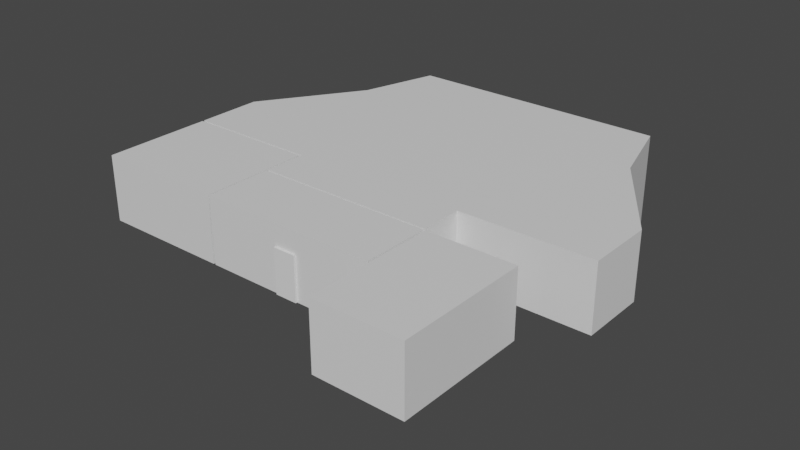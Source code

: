 # Source: presentation_room.blend  (saved by Blender 3.0.42; exported with 4.5.12 LTS)
import bpy
from mathutils import Matrix  # noqa: F401  (used for matrix-valued properties, if any)

bpy.ops.wm.read_factory_settings(use_empty=True)
scene = bpy.context.scene
scene.name = 'Scene'

# ---- collections
col_collection = bpy.data.collections.new('Collection'); scene.collection.children.link(col_collection)
col_bools = bpy.data.collections.new('Bools'); scene.collection.children.link(col_bools)

# ---- materials (node trees are filled in below, after node groups)
mat_walls = bpy.data.materials.new('walls')
mat_floor = bpy.data.materials.new('floor')
mat_ceiling = bpy.data.materials.new('ceiling')
mat_chairs = bpy.data.materials.new('chairs')
mat_projector_white = bpy.data.materials.new('projector_white')
mat_projector_black = bpy.data.materials.new('projector_black')
mat_projector_holder = bpy.data.materials.new('projector_holder')

# ---- material node trees
mat_walls.use_nodes = True; mat_walls.node_tree.nodes.clear()
_N = mat_walls.node_tree.nodes; _L = mat_walls.node_tree.links
n0 = _N.new('ShaderNodeBsdfPrincipled'); n0.name = 'Principled BSDF'; n0.location = (10, 300)
n0.distribution = 'GGX'
n0.subsurface_method = 'RANDOM_WALK_SKIN'
n0.inputs[3].default_value = 1.45
n0.inputs[27].default_value = (0.0, 0.0, 0.0, 1.0)
n0.inputs[28].default_value = 1.0
n1 = _N.new('ShaderNodeOutputMaterial'); n1.name = 'Material Output'; n1.location = (300, 300)
_L.new(n0.outputs[0], n1.inputs[0])
n1.is_active_output = True
mat_floor.use_nodes = True; mat_floor.node_tree.nodes.clear()
_N = mat_floor.node_tree.nodes; _L = mat_floor.node_tree.links
n0 = _N.new('ShaderNodeBsdfPrincipled'); n0.name = 'Principled BSDF'; n0.location = (10, 300)
n0.distribution = 'GGX'
n0.subsurface_method = 'RANDOM_WALK_SKIN'
n0.inputs[3].default_value = 1.45
n0.inputs[27].default_value = (0.0, 0.0, 0.0, 1.0)
n0.inputs[28].default_value = 1.0
n1 = _N.new('ShaderNodeOutputMaterial'); n1.name = 'Material Output'; n1.location = (300, 300)
_L.new(n0.outputs[0], n1.inputs[0])
n1.is_active_output = True
mat_ceiling.use_nodes = True; mat_ceiling.node_tree.nodes.clear()
_N = mat_ceiling.node_tree.nodes; _L = mat_ceiling.node_tree.links
n0 = _N.new('ShaderNodeBsdfPrincipled'); n0.name = 'Principled BSDF'; n0.location = (10, 300)
n0.distribution = 'GGX'
n0.subsurface_method = 'RANDOM_WALK_SKIN'
n0.inputs[3].default_value = 1.45
n0.inputs[27].default_value = (0.0, 0.0, 0.0, 1.0)
n0.inputs[28].default_value = 1.0
n1 = _N.new('ShaderNodeOutputMaterial'); n1.name = 'Material Output'; n1.location = (300, 300)
_L.new(n0.outputs[0], n1.inputs[0])
n1.is_active_output = True
mat_chairs.use_nodes = True; mat_chairs.node_tree.nodes.clear()
_N = mat_chairs.node_tree.nodes; _L = mat_chairs.node_tree.links
n0 = _N.new('ShaderNodeBsdfPrincipled'); n0.name = 'Principled BSDF'; n0.location = (10, 300)
n0.distribution = 'GGX'
n0.subsurface_method = 'RANDOM_WALK_SKIN'
n0.inputs[3].default_value = 1.45
n0.inputs[27].default_value = (0.0, 0.0, 0.0, 1.0)
n0.inputs[28].default_value = 1.0
n1 = _N.new('ShaderNodeOutputMaterial'); n1.name = 'Material Output'; n1.location = (300, 300)
_L.new(n0.outputs[0], n1.inputs[0])
n1.is_active_output = True
mat_projector_white.use_nodes = True; mat_projector_white.node_tree.nodes.clear()
_N = mat_projector_white.node_tree.nodes; _L = mat_projector_white.node_tree.links
n0 = _N.new('ShaderNodeBsdfPrincipled'); n0.name = 'Principled BSDF'; n0.location = (10, 300)
n0.distribution = 'GGX'
n0.subsurface_method = 'RANDOM_WALK_SKIN'
n0.inputs[3].default_value = 1.45
n0.inputs[27].default_value = (0.0, 0.0, 0.0, 1.0)
n0.inputs[28].default_value = 1.0
n1 = _N.new('ShaderNodeOutputMaterial'); n1.name = 'Material Output'; n1.location = (300, 300)
_L.new(n0.outputs[0], n1.inputs[0])
n1.is_active_output = True
mat_projector_black.use_nodes = True; mat_projector_black.node_tree.nodes.clear()
_N = mat_projector_black.node_tree.nodes; _L = mat_projector_black.node_tree.links
n0 = _N.new('ShaderNodeBsdfPrincipled'); n0.name = 'Principled BSDF'; n0.location = (10, 300)
n0.distribution = 'GGX'
n0.subsurface_method = 'RANDOM_WALK_SKIN'
n0.inputs[3].default_value = 1.45
n0.inputs[27].default_value = (0.0, 0.0, 0.0, 1.0)
n0.inputs[28].default_value = 1.0
n1 = _N.new('ShaderNodeOutputMaterial'); n1.name = 'Material Output'; n1.location = (300, 300)
_L.new(n0.outputs[0], n1.inputs[0])
n1.is_active_output = True
mat_projector_holder.use_nodes = True; mat_projector_holder.node_tree.nodes.clear()
_N = mat_projector_holder.node_tree.nodes; _L = mat_projector_holder.node_tree.links
n0 = _N.new('ShaderNodeBsdfPrincipled'); n0.name = 'Principled BSDF'; n0.location = (10, 300)
n0.distribution = 'GGX'
n0.subsurface_method = 'RANDOM_WALK_SKIN'
n0.inputs[3].default_value = 1.45
n0.inputs[27].default_value = (0.0, 0.0, 0.0, 1.0)
n0.inputs[28].default_value = 1.0
n1 = _N.new('ShaderNodeOutputMaterial'); n1.name = 'Material Output'; n1.location = (300, 300)
_L.new(n0.outputs[0], n1.inputs[0])
n1.is_active_output = True

# ---- world
world_world = bpy.data.worlds.new('World'); scene.world = world_world
world_world.use_nodes = True; world_world.node_tree.nodes.clear()
_N = world_world.node_tree.nodes; _L = world_world.node_tree.links
n0 = _N.new('ShaderNodeOutputWorld'); n0.name = 'World Output'; n0.location = (300, 300)
n1 = _N.new('ShaderNodeBackground'); n1.name = 'Background'; n1.location = (10, 300)
n1.inputs[0].default_value = (0.05088, 0.05088, 0.05088, 1.0)
_L.new(n1.outputs[0], n0.inputs[0])
n0.is_active_output = True
world_world.color = (0.05088, 0.05088, 0.05088)
world_world.use_sun_shadow = False
world_world.sun_shadow_jitter_overblur = 0.0

# ---- meshes
me_cube_002 = bpy.data.meshes.new('Cube.002')
me_cube_002.from_pydata([(-4.0, 0.0, 0.0), (5.5, 10.5, -1.533), (4.5, 9.05, -0.8627), (-4.0, 0.0, 3.0), (-4.0, 3.0, 0.0), (6.5, 10.5, -1.533), (-4.0, 3.0, 3.0), (3.5, 10.5, -1.533), (5.5, 9.05, -0.8627), (4.0, 0.0, 0.0), (4.0, 0.0, 3.0), (4.5, 10.5, -1.533), (4.0, 3.0, 0.0), (4.0, 3.0, 3.0), (2.5, 9.05, -0.8627), (1.5, 10.5, -1.533), (4.1, -3.0, 0.0), (4.1, -3.0, 3.0), (4.1, 3.0, 0.0), (2.5, 10.5, -1.533), (4.1, 3.0, 3.0), (-0.5, 10.5, -1.533), (3.5, 9.05, -0.8627), (8.1, -3.0, 0.0), (8.1, -3.0, 3.0), (0.5, 10.5, -1.533), (8.1, 3.0, 0.0), (8.1, 3.0, 3.0), (-4.0, 3.1, 0.0), (-2.5, 10.5, -1.533), (0.5, 9.05, -0.8627), (-4.0, 3.1, 3.0), (-2.4, 16.0, -2.0), (-1.5, 10.5, -1.533), (-2.4, 16.0, 3.0), (-4.5, 10.5, -1.533), (1.5, 9.05, -0.8627), (4.0, 3.1, 0.0), (4.0, 3.1, 3.0), (-3.5, 10.5, -1.533), (2.4, 16.0, -2.0), (2.4, 16.0, 3.0), (-4.0, 5.0, 0.0), (-6.5, 10.5, -1.533), (-1.5, 9.05, -0.8627), (-4.0, 5.0, 3.0), (-5.5, 10.5, -1.533), (4.0, 5.0, 0.0), (4.0, 5.0, 3.0), (-6.0, 16.0, -2.0), (-0.5, 9.05, -0.8627), (-6.0, 16.0, 3.0), (-10.0, 5.0, 0.0), (-10.0, 5.0, 3.0), (-3.5, 9.05, -0.8627), (6.0, 16.0, -2.0), (6.0, 16.0, 3.0), (10.0, 5.0, 0.0), (10.0, 5.0, 3.0), (-4.0, 8.0, 3.0), (-2.5, 9.05, -0.8627), (4.0, 8.0, 0.0), (-4.0, 8.0, 0.0), (4.0, 8.0, 3.0), (-10.0, 8.0, 3.0), (-5.5, 9.05, -0.8627), (-10.0, 8.0, 0.0), (10.0, 8.0, 0.0), (10.0, 8.0, 3.0), (-2.8, 12.5, 3.0), (-4.5, 9.05, -0.8627), (2.8, 12.5, -2.0), (-7.0, 12.5, 3.0), (7.0, 12.5, -2.0), (-2.8, 12.5, -2.0), (2.8, 12.5, 3.0), (-7.0, 12.5, -2.0), (7.0, 12.5, 3.0), (-1.0, 3.0, 0.02), (1.0, 3.0, 0.02), (-1.0, 3.0, 2.02), (1.0, 3.0, 2.02), (4.0, 1.0, 0.02), (4.0, 2.0, 0.02), (4.0, 1.0, 2.02), (4.0, 2.0, 2.02), (-0.5, 0.0, 0.02), (0.5, 0.0, 0.02), (-0.5, 0.0, 2.02), (0.5, 0.0, 2.02), (4.1, 1.0, 0.02), (4.1, 2.0, 0.02), (4.1, 1.0, 2.02), (4.1, 2.0, 2.02), (-1.0, 3.1, 0.02), (1.0, 3.1, 0.02), (-1.0, 3.1, 2.02), (1.0, 3.1, 2.02), (-10.0, 0.0, 0.0), (-10.0, 0.0, 3.0), (-10.0, 4.9, 0.0), (-10.0, 4.9, 3.0), (-4.1, 0.0, 0.0), (-4.1, 0.0, 3.0), (-4.1, 4.9, 0.0), (-4.1, 4.9, 3.0), (-4.0, 1.0, 0.01), (-4.0, 2.0, 0.01), (-4.0, 2.0, 2.01), (-4.0, 1.0, 2.01), (-4.1, 1.0, 0.01), (-4.1, 1.0, 2.01), (-4.1, 2.0, 0.01), (-4.1, 2.0, 2.01), (-9.0, 5.0, 0.01), (-9.0, 5.0, 2.01), (-8.0, 5.0, 0.01), (-8.0, 5.0, 2.01), (-9.0, 4.9, 0.01), (-8.0, 4.9, 0.01), (-8.0, 4.9, 2.01), (-9.0, 4.9, 2.01), (0.5, 9.05, -0.4667), (-4.5, 9.05, -0.4667), (-4.5, 9.941, -0.8627), (-3.5, 9.941, -0.8627), (-3.482, 9.941, -0.8627), (-3.5, 9.875, -0.8335), (1.5, 9.941, -0.8627), (0.5, 9.941, -0.8627), (-5.5, 9.05, -0.4667), (-5.5, 9.941, -0.8627), (-1.5, 9.05, -0.4667), (-1.5, 9.941, -0.8627), (-0.5, 9.941, -0.8627), (-0.5, 9.05, -0.4667), (2.5, 9.05, -0.4667), (2.5, 9.941, -0.8627), (3.5, 9.875, -0.8335), (3.5, 9.05, -0.4667), (3.482, 9.941, -0.8627), (-3.5, 9.05, -0.4667), (-2.5, 9.941, -0.8627), (-2.5, 9.05, -0.4667), (1.5, 9.05, -0.4667), (4.5, 9.05, -0.4667), (3.5, 9.941, -0.8627), (4.5, 9.941, -0.8627), (4.5, 9.324, -0.5885), (5.5, 9.941, -0.8627), (5.5, 9.05, -0.4667), (2.5, 10.5, -1.111), (-6.5, 10.5, -1.111), (-6.5, 11.45, -1.533), (1.5, 10.5, -1.111), (2.5, 11.45, -1.533), (-3.5, 10.5, -1.111), (1.5, 11.45, -1.533), (-0.5, 10.5, -1.111), (-5.5, 10.5, -1.111), (-0.5, 11.45, -1.533), (0.5, 11.45, -1.533), (0.5, 10.5, -1.111), (-4.5, 10.5, -1.111), (-5.5, 11.45, -1.533), (-4.5, 11.45, -1.533), (-3.5, 11.45, -1.533), (-2.5, 10.5, -1.111), (-2.5, 11.45, -1.533), (-1.5, 10.5, -1.111), (-1.5, 11.45, -1.533), (6.5, 10.5, -1.111), (6.5, 11.45, -1.533), (5.5, 10.5, -1.111), (3.5, 10.5, -1.111), (3.5, 11.45, -1.533), (4.5, 11.45, -1.533), (4.5, 10.5, -1.111), (5.5, 11.45, -1.533)], [], [(106, 0, 4, 107), (108, 107, 4, 6, 3, 0, 106, 109), (78, 4, 12, 79), (81, 79, 12, 13, 6, 4, 78, 80), (84, 82, 9, 10, 13, 12, 83, 85), (12, 9, 82, 83), (88, 86, 0, 3, 10, 9, 87, 89), (87, 9, 0, 86), (4, 0, 9, 12), (90, 16, 18, 91), (93, 91, 18, 20, 17, 16, 90, 92), (18, 26, 27, 20), (26, 23, 24, 27), (23, 16, 17, 24), (18, 16, 23, 26), (27, 24, 17, 20), (69, 72, 51, 34), (32, 40, 41, 34), (47, 37, 38, 48), (96, 94, 28, 31, 38, 37, 95, 97), (95, 37, 28, 94), (42, 28, 37, 47), (48, 38, 31, 45), (63, 48, 45, 59), (62, 42, 47, 61), (71, 73, 55, 40), (28, 42, 45, 31), (76, 49, 51, 72), (34, 51, 49, 32), (62, 66, 52, 42), (52, 53, 115, 114), (117, 115, 53, 45, 42, 52, 114, 116), (67, 57, 58, 68), (48, 58, 57, 47), (40, 55, 56, 41), (63, 68, 58, 48), (75, 77, 68, 63), (73, 67, 68, 77), (52, 66, 64, 53), (47, 57, 67, 61), (75, 63, 59, 69), (45, 53, 64, 59), (41, 75, 69, 34), (32, 74, 71, 40), (32, 49, 76, 74), (55, 73, 77, 56), (41, 56, 77, 75), (66, 76, 72, 64), (59, 64, 72, 69), (125, 124, 123, 62, 127), (164, 159, 131, 124, 125, 156, 163, 165), (125, 126, 74, 76, 66, 62, 123, 130, 131, 159, 152, 153, 164, 165, 166, 156), (158, 134, 135, 122, 129, 162), (161, 162, 129, 128, 154, 157, 155, 151, 137, 140, 71, 74, 126, 142, 167, 168, 170, 169, 133, 134, 158, 160), (154, 128, 137, 151), (167, 142, 133, 169), (62, 61, 138, 139, 136, 137, 128, 144, 122, 135, 132, 133, 142, 143, 141, 127), (178, 176, 177, 147, 149, 173), (173, 149, 150, 145, 148, 138, 61, 67, 73, 71, 140, 146, 147, 177, 174, 175, 176, 178, 172, 171), (146, 138, 148, 147), (3, 6, 13, 10), (91, 83, 82, 90), (84, 92, 90, 82), (93, 85, 83, 91), (93, 92, 84, 85), (79, 95, 94, 78), (81, 97, 95, 79), (80, 78, 94, 96), (97, 81, 80, 96), (98, 100, 101, 99), (119, 118, 100, 104, 105, 101, 121, 120), (101, 100, 118, 121), (110, 102, 103, 111), (113, 111, 103, 105, 104, 102, 110, 112), (102, 98, 99, 103), (100, 98, 102, 104), (105, 103, 99, 101), (113, 112, 107, 108), (107, 112, 110, 106), (108, 109, 111, 113), (109, 106, 110, 111), (117, 116, 119, 120), (116, 114, 118, 119), (115, 121, 118, 114), (120, 121, 115, 117), (148, 145, 2, 147), (150, 149, 8), (145, 150, 8, 2), (8, 149, 147, 2), (137, 136, 14), (139, 138, 146, 22), (136, 139, 22, 14), (146, 140, 137, 14, 22), (129, 122, 30), (144, 128, 36), (122, 144, 36, 30), (36, 128, 129, 30), (133, 132, 44), (135, 134, 50), (132, 135, 50, 44), (50, 134, 133, 44), (127, 141, 54, 125), (143, 142, 60), (141, 143, 60, 54), (142, 126, 125, 54, 60), (131, 130, 65), (123, 124, 70), (130, 123, 70, 65), (70, 124, 131, 65), (178, 173, 1), (171, 172, 5), (173, 171, 5, 1), (172, 178, 1, 5), (175, 174, 7), (177, 176, 11), (174, 177, 11, 7), (11, 176, 175, 7), (157, 154, 15), (151, 155, 19), (154, 151, 19, 15), (155, 157, 15, 19), (160, 158, 21), (162, 161, 25), (158, 162, 25, 21), (25, 161, 160, 21), (168, 167, 29), (169, 170, 33), (167, 169, 33, 29), (170, 168, 29, 33), (165, 163, 35), (156, 166, 39), (163, 156, 39, 35), (39, 166, 165, 35), (153, 152, 43), (159, 164, 46), (152, 159, 46, 43), (164, 153, 43, 46)])
me_cube_002.polygons.foreach_set('material_index', [0, 0, 0, 0, 0, 0, 0, 0, 1, 0, 0, 0, 0, 0, 1, 2, 2, 0, 0, 0, 0, 1, 2, 2, 1, 1, 0, 0, 0, 1, 0, 0, 0, 0, 0, 2, 2, 0, 0, 1, 2, 2, 2, 1, 1, 0, 2, 0, 2, 1, 1, 1, 1, 1, 1, 1, 1, 1, 1, 1, 2, 0, 0, 0, 0, 0, 0, 0, 0, 0, 0, 0, 0, 0, 0, 1, 2, 0, 0, 0, 0, 0, 0, 0, 0, 3, 3, 3, 3, 3, 3, 3, 3, 3, 3, 3, 3, 3, 3, 3, 3, 3, 3, 3, 3, 3, 3, 3, 3, 3, 3, 3, 3, 3, 3, 3, 3, 3, 3, 3, 3, 3, 3, 3, 3, 3, 3, 3, 3, 3, 3, 3, 3, 3, 3, 3, 3])
_uv = me_cube_002.uv_layers.new(name='UVMap')
_uv.uv.foreach_set('vector', [0.2504, 0.8865, 0.2226, 0.8863, 0.306, 0.8863, 0.2782, 0.8865, 0.2782, 0.9422, 0.2782, 0.8865, 0.306, 0.8863, 0.306, 0.9697, 0.2226, 0.9697, 0.2226, 0.8863, 0.2504, 0.8865, 0.2504, 0.9422, 0.8047, 0.7246, 0.8053, 0.6411, 0.8053, 0.8637, 0.8047, 0.7802, 0.7491, 0.7802, 0.8047, 0.7802, 0.8053, 0.8637, 0.7218, 0.8637, 0.7218, 0.6411, 0.8053, 0.6411, 0.8047, 0.7246, 0.7491, 0.7246, 0.9165, 0.6125, 0.9165, 0.5569, 0.9444, 0.5564, 0.9444, 0.6398, 0.8609, 0.6398, 0.8609, 0.5564, 0.8887, 0.5569, 0.8887, 0.6125, 0.8609, 0.5564, 0.9444, 0.5564, 0.9165, 0.5569, 0.8887, 0.5569, 0.6543, 0.6816, 0.7099, 0.6816, 0.7105, 0.779, 0.627, 0.779, 0.627, 0.5564, 0.7105, 0.5564, 0.7099, 0.6538, 0.6543, 0.6538, 0.7099, 0.6538, 0.7105, 0.5564, 0.7105, 0.779, 0.7099, 0.6816, 0.9438, 0.2226, 0.8609, 0.2226, 0.8609, 0.0, 0.9438, 0.0, 0.9438, 0.5007, 0.9444, 0.3895, 0.9444, 0.5564, 0.9438, 0.5285, 0.8882, 0.5285, 0.9438, 0.5285, 0.9444, 0.5564, 0.8609, 0.5564, 0.8609, 0.3895, 0.9444, 0.3895, 0.9438, 0.5007, 0.8882, 0.5007, 0.8887, 0.8637, 0.8887, 0.975, 0.8053, 0.975, 0.8053, 0.8637, 0.9444, 0.2226, 0.9444, 0.3895, 0.8609, 0.3895, 0.8609, 0.2226, 0.08346, 0.8637, 0.08346, 0.975, 0.0, 0.975, 0.0, 0.8637, 0.3338, 0.7205, 0.3338, 0.8863, 0.2226, 0.8863, 0.2226, 0.7205, 0.627, 0.5564, 0.627, 0.7233, 0.5157, 0.7233, 0.5157, 0.5564, 0.4603, 0.3561, 0.4603, 0.4729, 0.3629, 0.4451, 0.3629, 0.345, 0.8609, 0.1001, 0.8609, 0.2337, 0.7218, 0.2337, 0.7218, 0.1001, 0.3338, 0.7205, 0.3867, 0.7205, 0.3867, 0.804, 0.3338, 0.804, 0.8325, 0.7802, 0.8882, 0.7802, 0.8887, 0.8637, 0.8053, 0.8637, 0.8053, 0.6411, 0.8887, 0.6411, 0.8882, 0.7246, 0.8325, 0.7246, 0.8882, 0.7246, 0.8887, 0.6411, 0.8887, 0.8637, 0.8882, 0.7802, 0.3105, 0.1669, 0.3629, 0.1669, 0.3629, 0.3895, 0.3105, 0.3895, 0.669, 0.1669, 0.7218, 0.1669, 0.7218, 0.3895, 0.669, 0.3895, 0.5855, 0.1669, 0.669, 0.1669, 0.669, 0.3895, 0.5855, 0.3895, 0.2276, 0.1669, 0.3105, 0.1669, 0.3105, 0.3895, 0.2276, 0.3895, 0.09667, 0.3561, 0.09667, 0.4729, 0.0, 0.4451, 0.0, 0.345, 0.3338, 0.804, 0.3867, 0.804, 0.3867, 0.8875, 0.3338, 0.8875, 0.8609, 0.5435, 0.8609, 0.6411, 0.7218, 0.6411, 0.7218, 0.5435, 0.7218, 0.1001, 0.7218, 0.0, 0.8609, 0.0, 0.8609, 0.1001, 0.2276, 0.1669, 0.2276, 0.0, 0.3105, 1.24e-05, 0.3105, 0.1669, 0.5992, 0.8902, 0.5157, 0.8902, 0.5433, 0.8624, 0.5989, 0.8624, 0.5433, 0.8346, 0.5433, 0.8624, 0.5157, 0.8902, 0.5157, 0.7233, 0.5992, 0.7233, 0.5992, 0.8902, 0.5989, 0.8624, 0.5989, 0.8346, 0.08346, 0.7803, 0.08346, 0.8637, 0.0, 0.8637, 0.0, 0.7803, 0.4107, 0.9014, 0.4107, 0.7344, 0.4942, 0.7344, 0.4942, 0.9014, 0.8609, 0.2337, 0.8609, 0.3338, 0.7218, 0.3338, 0.7218, 0.2337, 0.5855, 0.1669, 0.5855, 0.0, 0.669, 1.24e-05, 0.669, 0.1669, 0.4603, 0.2003, 0.4603, 0.08347, 0.5855, 0.0, 0.5855, 0.1669, 0.1391, 0.6541, 0.08346, 0.7803, 0.0, 0.7803, 0.0, 0.6541, 0.8053, 0.3338, 0.8053, 0.4173, 0.7218, 0.4173, 0.7218, 0.3338, 0.3105, 0.3895, 0.3105, 0.5564, 0.2276, 0.5564, 0.2276, 0.3895, 0.4603, 0.2003, 0.5855, 0.1669, 0.5855, 0.3895, 0.4603, 0.3561, 0.669, 0.3895, 0.669, 0.5564, 0.5855, 0.5564, 0.5855, 0.3895, 0.3629, 0.2114, 0.4603, 0.2003, 0.4603, 0.3561, 0.3629, 0.345, 0.0, 0.2114, 0.09667, 0.2003, 0.09667, 0.3561, 0.0, 0.345, 0.0, 0.2114, 0.0, 0.1113, 0.09667, 0.08347, 0.09667, 0.2003, 0.1391, 0.5564, 0.1391, 0.6541, 0.0, 0.6541, 0.0, 0.5564, 0.3629, 0.2114, 0.3629, 0.1113, 0.4603, 0.08347, 0.4603, 0.2003, 0.8053, 0.4173, 0.8609, 0.5435, 0.7218, 0.5435, 0.7218, 0.4173, 0.5855, 0.3895, 0.5855, 0.5564, 0.4603, 0.4729, 0.4603, 0.3561, 0.1711, 0.1808, 0.1711, 0.153, 0.1971, 0.153, 0.2276, 0.1669, 0.173, 0.1808, 0.1273, 0.1252, 0.1549, 0.1252, 0.1711, 0.1252, 0.1711, 0.153, 0.1711, 0.1808, 0.1549, 0.1808, 0.1549, 0.153, 0.1273, 0.153, 0.1711, 0.1808, 0.1711, 0.1813, 0.09667, 0.2003, 0.09667, 0.08347, 0.2276, 0.0, 0.2276, 0.1669, 0.1971, 0.153, 0.1971, 0.1252, 0.1711, 0.1252, 0.1549, 0.1252, 0.1549, 0.09738, 0.1273, 0.09738, 0.1273, 0.1252, 0.1273, 0.153, 0.1273, 0.1808, 0.1549, 0.1808, 0.1549, 0.2643, 0.1711, 0.2643, 0.1971, 0.2643, 0.1971, 0.2921, 0.1711, 0.2921, 0.1549, 0.2921, 0.1273, 0.2921, 0.1549, 0.2921, 0.1711, 0.2921, 0.1711, 0.3199, 0.1549, 0.3199, 0.1273, 0.3199, 0.1273, 0.3477, 0.1549, 0.3477, 0.1711, 0.3477, 0.1711, 0.3751, 0.09667, 0.3561, 0.09667, 0.2003, 0.1711, 0.1813, 0.1711, 0.2087, 0.1549, 0.2087, 0.1273, 0.2087, 0.1273, 0.2365, 0.1549, 0.2365, 0.1711, 0.2365, 0.1711, 0.2643, 0.1549, 0.2643, 0.1273, 0.2643, 0.1549, 0.3199, 0.1711, 0.3199, 0.1711, 0.3477, 0.1549, 0.3477, 0.1549, 0.2087, 0.1711, 0.2087, 0.1711, 0.2365, 0.1549, 0.2365, 0.2276, 0.1669, 0.2276, 0.3895, 0.173, 0.3756, 0.1971, 0.3756, 0.1971, 0.3477, 0.1711, 0.3477, 0.1711, 0.3199, 0.1971, 0.3199, 0.1971, 0.2921, 0.1971, 0.2643, 0.1971, 0.2365, 0.1711, 0.2365, 0.1711, 0.2087, 0.1971, 0.2087, 0.1971, 0.1808, 0.173, 0.1808, 0.1273, 0.4312, 0.1273, 0.4034, 0.1549, 0.4034, 0.1711, 0.4034, 0.1711, 0.4312, 0.1549, 0.4312, 0.1549, 0.4312, 0.1711, 0.4312, 0.1971, 0.4312, 0.1971, 0.4034, 0.1891, 0.4034, 0.173, 0.3756, 0.2276, 0.3895, 0.2276, 0.5564, 0.09667, 0.4729, 0.09667, 0.3561, 0.1711, 0.3751, 0.1711, 0.3756, 0.1711, 0.4034, 0.1549, 0.4034, 0.1549, 0.3756, 0.1273, 0.3756, 0.1273, 0.4034, 0.1273, 0.4312, 0.1273, 0.459, 0.1549, 0.459, 0.1711, 0.3756, 0.173, 0.3756, 0.1891, 0.4034, 0.1711, 0.4034, 0.1391, 0.7205, 0.2226, 0.7205, 0.2226, 0.9431, 0.1391, 0.9431, 0.3088, 0.8863, 0.3115, 0.8863, 0.3115, 0.9139, 0.3088, 0.9139, 0.5143, 0.7901, 0.5115, 0.7901, 0.5115, 0.7344, 0.5143, 0.7344, 0.6254, 0.779, 0.6226, 0.779, 0.6226, 0.7233, 0.6254, 0.7233, 0.5143, 0.7901, 0.5143, 0.8179, 0.5115, 0.8179, 0.5115, 0.7901, 0.306, 0.8863, 0.3088, 0.8863, 0.3088, 0.9419, 0.306, 0.9419, 0.6254, 0.8346, 0.6226, 0.8346, 0.6226, 0.779, 0.6254, 0.779, 0.4062, 0.8318, 0.4062, 0.7762, 0.409, 0.7762, 0.409, 0.8318, 0.5087, 0.7901, 0.5059, 0.7901, 0.5059, 0.7344, 0.5087, 0.7344, 0.9722, 0.8053, 0.9722, 0.9416, 0.8887, 0.9416, 0.8887, 0.8053, 0.7102, 0.8346, 0.7102, 0.8068, 0.7105, 0.779, 0.7105, 0.9431, 0.627, 0.9431, 0.627, 0.779, 0.6545, 0.8068, 0.6545, 0.8346, 0.627, 0.779, 0.7105, 0.779, 0.7102, 0.8068, 0.6545, 0.8068, 0.805, 0.9722, 0.8053, 1.0, 0.7218, 1.0, 0.7493, 0.9722, 0.7493, 0.9444, 0.7493, 0.9722, 0.7218, 1.0, 0.7218, 0.8637, 0.8053, 0.8637, 0.8053, 1.0, 0.805, 0.9722, 0.805, 0.9444, 0.9722, 0.6411, 0.9722, 0.8053, 0.8887, 0.8053, 0.8887, 0.6411, 0.4107, 0.7205, 0.2754, 0.7205, 0.2754, 0.5564, 0.4107, 0.5564, 0.2754, 0.7205, 0.1391, 0.7205, 0.1391, 0.5564, 0.2754, 0.5564, 0.5087, 0.7901, 0.5087, 0.7344, 0.5115, 0.7344, 0.5115, 0.7901, 0.3143, 0.8863, 0.3171, 0.8863, 0.3171, 0.9139, 0.3143, 0.9139, 0.5087, 0.7901, 0.5087, 0.8179, 0.5059, 0.8179, 0.5059, 0.7901, 0.4062, 0.7762, 0.4062, 0.7205, 0.409, 0.7205, 0.409, 0.7762, 0.4062, 0.8875, 0.4062, 0.8318, 0.409, 0.8318, 0.409, 0.8875, 0.3143, 0.8863, 0.3143, 0.9141, 0.3115, 0.9141, 0.3115, 0.8863, 0.6254, 0.8902, 0.6226, 0.8902, 0.6226, 0.8346, 0.6254, 0.8346, 0.5087, 0.8179, 0.5087, 0.7901, 0.5115, 0.7901, 0.5115, 0.8179, 0.5153, 0.8873, 0.5153, 0.8957, 0.5052, 0.8912, 0.5153, 0.8686, 0.1165, 0.8885, 0.1275, 0.8637, 0.1275, 0.8885, 0.7105, 0.8833, 0.7105, 0.8555, 0.7215, 0.8555, 0.7215, 0.8833, 0.1957, 0.4312, 0.1711, 0.4312, 0.1711, 0.4034, 0.1957, 0.4034, 0.6102, 0.8843, 0.6212, 0.9091, 0.6102, 0.9091, 0.6102, 0.8843, 0.6204, 0.8614, 0.6212, 0.8596, 0.6212, 0.8843, 0.6109, 0.8596, 0.6109, 0.8317, 0.6219, 0.8317, 0.6219, 0.8596, 0.1711, 0.3756, 0.1711, 0.3751, 0.1711, 0.3477, 0.1957, 0.3477, 0.1957, 0.3756, 0.4942, 0.8693, 0.5052, 0.894, 0.4942, 0.894, 0.1275, 0.8885, 0.1385, 0.8637, 0.1385, 0.8885, 0.4942, 0.8693, 0.4942, 0.8414, 0.5052, 0.8414, 0.5052, 0.8693, 0.1957, 0.3199, 0.1711, 0.3199, 0.1711, 0.2921, 0.1957, 0.2921, 0.1055, 0.8637, 0.1165, 0.8885, 0.1055, 0.8885, 0.09448, 0.8885, 0.1055, 0.8637, 0.1055, 0.8885, 0.5992, 0.8596, 0.5992, 0.8317, 0.6102, 0.8317, 0.6102, 0.8596, 0.1957, 0.2643, 0.1711, 0.2643, 0.1711, 0.2365, 0.1957, 0.2365, 0.3953, 0.885, 0.4055, 0.908, 0.3945, 0.908, 0.3945, 0.8832, 0.7105, 0.9081, 0.7215, 0.8833, 0.7215, 0.9081, 0.5992, 0.8874, 0.5992, 0.8596, 0.6102, 0.8596, 0.6102, 0.8874, 0.1711, 0.2087, 0.1711, 0.1813, 0.1711, 0.1808, 0.1957, 0.1808, 0.1957, 0.2087, 0.08346, 0.8637, 0.09448, 0.8885, 0.08346, 0.8885, 0.5153, 0.8414, 0.5153, 0.8686, 0.5052, 0.8459, 0.3945, 0.8832, 0.3945, 0.8553, 0.4055, 0.8553, 0.4055, 0.8832, 0.1957, 0.153, 0.1711, 0.153, 0.1711, 0.1252, 0.1957, 0.1252, 0.4942, 0.815, 0.5059, 0.8414, 0.4942, 0.8414, 0.4942, 0.7887, 0.5059, 0.7623, 0.5059, 0.7887, 0.3945, 0.7484, 0.3945, 0.7205, 0.4062, 0.7205, 0.4062, 0.7484, 0.1273, 0.459, 0.1273, 0.4312, 0.1535, 0.4312, 0.1535, 0.459, 0.6109, 0.779, 0.6226, 0.8053, 0.6109, 0.8053, 0.7212, 0.74, 0.7212, 0.7689, 0.7105, 0.7448, 0.6109, 0.7511, 0.6109, 0.7233, 0.6226, 0.7233, 0.6226, 0.7511, 0.1535, 0.4034, 0.1273, 0.4034, 0.1273, 0.3756, 0.1535, 0.3756, 0.3945, 0.829, 0.4062, 0.8553, 0.3945, 0.8553, 0.3945, 0.829, 0.4062, 0.8026, 0.4062, 0.829, 0.3945, 0.7762, 0.3945, 0.7484, 0.4062, 0.7484, 0.4062, 0.7762, 0.1273, 0.3477, 0.1273, 0.3199, 0.1535, 0.3199, 0.1535, 0.3477, 0.7212, 0.7978, 0.7212, 0.8266, 0.7105, 0.8219, 0.7212, 0.8266, 0.7212, 0.8555, 0.7105, 0.8314, 0.4942, 0.7623, 0.4942, 0.7344, 0.5059, 0.7344, 0.5059, 0.7623, 0.1535, 0.2921, 0.1273, 0.2921, 0.1273, 0.2643, 0.1535, 0.2643, 0.5992, 0.8053, 0.6109, 0.8317, 0.5992, 0.8317, 0.6109, 0.8317, 0.6226, 0.8053, 0.6226, 0.8317, 0.6109, 0.779, 0.6109, 0.7511, 0.6226, 0.7511, 0.6226, 0.779, 0.1273, 0.2365, 0.1273, 0.2087, 0.1535, 0.2087, 0.1535, 0.2365, 0.7212, 0.7689, 0.7212, 0.7978, 0.7105, 0.793, 0.4942, 0.815, 0.5059, 0.7887, 0.5059, 0.815, 0.5992, 0.779, 0.5992, 0.7511, 0.6109, 0.7511, 0.6109, 0.779, 0.1535, 0.1808, 0.1273, 0.1808, 0.1273, 0.153, 0.1535, 0.153, 0.3945, 0.7762, 0.4062, 0.8026, 0.3945, 0.8026, 0.5992, 0.8053, 0.6109, 0.779, 0.6109, 0.8053, 0.5992, 0.7511, 0.5992, 0.7233, 0.6109, 0.7233, 0.6109, 0.7511, 0.1273, 0.1252, 0.1273, 0.09738, 0.1535, 0.09738, 0.1535, 0.1252])
me_cube_002.materials.append(mat_walls)
me_cube_002.materials.append(mat_floor)
me_cube_002.materials.append(mat_ceiling)
me_cube_002.materials.append(mat_chairs)
me_cube_002.use_remesh_fix_poles = True
me_cube_002.use_remesh_preserve_attributes = False
me_cube_002.update()
me_plane = bpy.data.meshes.new('Plane')
me_plane.from_pydata([(-3.2, 0.0, -1.8), (3.2, 0.0, -1.8), (-3.2, 0.0, 1.8), (3.2, 0.0, 1.8), (-3.2, 0.0, -1.918), (3.2, 0.0, -1.918), (-3.2, 0.0, 1.856), (3.2, 0.0, 1.856)], [], [(0, 1, 3, 2), (1, 0, 4, 5), (2, 3, 7, 6)])
me_plane.polygons.foreach_set('material_index', [0, 1, 1])
_uv = me_plane.uv_layers.new(name='UVMap')
_uv.uv.foreach_set('vector', [0.5124, 0.5564, 0.5124, 0.7344, 0.4123, 0.7344, 0.4123, 0.5564, 0.5124, 0.7344, 0.5124, 0.5564, 0.5157, 0.5564, 0.5157, 0.7344, 0.4123, 0.5564, 0.4123, 0.7344, 0.4107, 0.7344, 0.4107, 0.5564])
me_plane.materials.append(mat_projector_white)
me_plane.materials.append(mat_projector_black)
me_plane.use_remesh_fix_poles = True
me_plane.use_remesh_preserve_attributes = False
me_plane.update()
me_cylinder = bpy.data.meshes.new('Cylinder')
me_cylinder.from_pydata([(-3.3, 0.14, 6.514e-09), (3.3, 0.14, 2.766e-08), (-3.3, 0.07002, -0.1213), (3.3, 0.07002, -0.1213), (-3.3, -0.07002, -0.1213), (3.3, -0.07002, -0.1213), (-3.3, -0.14, 1.876e-08), (3.3, -0.14, 3.99e-08), (-3.3, -0.07002, 0.1213), (3.3, -0.07002, 0.1213), (-3.3, 0.07002, 0.1213), (3.3, 0.07002, 0.1213)], [], [(0, 1, 3, 2), (2, 3, 5, 4), (4, 5, 7, 6), (6, 7, 9, 8), (3, 1, 11, 9, 7, 5), (8, 9, 11, 10), (10, 11, 1, 0), (0, 2, 4, 6, 8, 10)])
_uv = me_cylinder.uv_layers.new(name='UVMap')
_uv.uv.foreach_set('vector', [0.3925, 0.9041, 0.3925, 0.7205, 0.3945, 0.7205, 0.3945, 0.9041, 0.7105, 0.74, 0.7105, 0.5564, 0.7124, 0.5564, 0.7124, 0.74, 0.7124, 0.74, 0.7124, 0.5564, 0.7163, 0.5564, 0.7163, 0.74, 0.7163, 0.74, 0.7163, 0.5564, 0.7182, 0.5564, 0.7182, 0.74, 0.5059, 0.8315, 0.5059, 0.8276, 0.5093, 0.8257, 0.5127, 0.8276, 0.5127, 0.8315, 0.5093, 0.8335, 0.3867, 0.9041, 0.3867, 0.7205, 0.3886, 0.7205, 0.3886, 0.9041, 0.3886, 0.9041, 0.3886, 0.7205, 0.3925, 0.7205, 0.3925, 0.9041, 0.5127, 0.8199, 0.5127, 0.8237, 0.5093, 0.8257, 0.5059, 0.8237, 0.5059, 0.8199, 0.5093, 0.8179])
me_cylinder.materials.append(mat_projector_holder)
me_cylinder.use_remesh_fix_poles = True
me_cylinder.use_remesh_preserve_attributes = False
me_cylinder.update()
me_cylinder_001 = bpy.data.meshes.new('Cylinder.001')
me_cylinder_001.from_pydata([(-3.3, 0.02469, 1.149e-09), (3.3, 0.02469, 4.877e-09), (-3.3, 0.01235, -0.02138), (3.3, 0.01235, -0.02138), (-3.3, -0.01235, -0.02138), (3.3, -0.01235, -0.02138), (-3.3, -0.02469, 3.307e-09), (3.3, -0.02469, 7.035e-09), (-3.3, -0.01235, 0.02138), (3.3, -0.01235, 0.02138), (-3.3, 0.01235, 0.02138), (3.3, 0.01235, 0.02138)], [], [(0, 1, 3, 2), (2, 3, 5, 4), (4, 5, 7, 6), (6, 7, 9, 8), (3, 1, 11, 9, 7, 5), (8, 9, 11, 10), (10, 11, 1, 0), (0, 2, 4, 6, 8, 10)])
_uv = me_cylinder_001.uv_layers.new(name='UVMap')
_uv.uv.foreach_set('vector', [0.72, 0.5564, 0.72, 0.74, 0.7196, 0.74, 0.7196, 0.5564, 0.7182, 0.74, 0.7182, 0.5564, 0.7186, 0.5564, 0.7186, 0.74, 0.7186, 0.74, 0.7186, 0.5564, 0.7193, 0.5564, 0.7193, 0.74, 0.7193, 0.74, 0.7193, 0.5564, 0.7196, 0.5564, 0.7196, 0.74, 0.409, 0.7229, 0.409, 0.7223, 0.4096, 0.7219, 0.4102, 0.7223, 0.4102, 0.7229, 0.4096, 0.7233, 0.721, 0.5564, 0.721, 0.74, 0.7207, 0.74, 0.7207, 0.5564, 0.7207, 0.5564, 0.7207, 0.74, 0.72, 0.74, 0.72, 0.5564, 0.4096, 0.7219, 0.409, 0.7216, 0.409, 0.7209, 0.4096, 0.7205, 0.4102, 0.7209, 0.4102, 0.7216])
me_cylinder_001.materials.append(mat_projector_holder)
me_cylinder_001.use_remesh_fix_poles = True
me_cylinder_001.use_remesh_preserve_attributes = False
me_cylinder_001.update()
me_cube_003 = bpy.data.meshes.new('Cube.003')
me_cube_003.from_pydata([(-0.5, -0.1, 0.01), (-0.5, -0.1, 2.01), (-0.5, 0.1, 0.01), (-0.5, 0.1, 2.01), (0.5, -0.1, 0.01), (0.5, -0.1, 2.01), (0.5, 0.1, 0.01), (0.5, 0.1, 2.01), (-1.0, 2.8, 0.01), (-1.0, 2.8, 2.01), (-1.0, 3.2, 0.01), (-1.0, 3.2, 2.01), (1.0, 2.8, 0.01), (1.0, 2.8, 2.01), (1.0, 3.2, 0.01), (1.0, 3.2, 2.01), (3.8, 2.0, 0.01), (3.8, 2.0, 2.01), (4.2, 2.0, 0.01), (4.2, 2.0, 2.01), (3.8, 1.0, 0.01), (3.8, 1.0, 2.01), (4.2, 1.0, 0.01), (4.2, 1.0, 2.01)], [], [(0, 1, 3, 2), (2, 3, 7, 6), (6, 7, 5, 4), (4, 5, 1, 0), (2, 6, 4, 0), (7, 3, 1, 5), (8, 9, 11, 10), (10, 11, 15, 14), (14, 15, 13, 12), (12, 13, 9, 8), (10, 14, 12, 8), (15, 11, 9, 13), (16, 17, 19, 18), (18, 19, 23, 22), (22, 23, 21, 20), (20, 21, 17, 16), (18, 22, 20, 16), (23, 19, 17, 21)])
_uv = me_cube_003.uv_layers.new(name='UVMap')
_uv.uv.foreach_set('vector', [0.375, 0.0, 0.625, 0.0, 0.625, 0.25, 0.375, 0.25, 0.375, 0.25, 0.625, 0.25, 0.625, 0.5, 0.375, 0.5, 0.375, 0.5, 0.625, 0.5, 0.625, 0.75, 0.375, 0.75, 0.375, 0.75, 0.625, 0.75, 0.625, 1.0, 0.375, 1.0, 0.125, 0.5, 0.375, 0.5, 0.375, 0.75, 0.125, 0.75, 0.625, 0.5, 0.875, 0.5, 0.875, 0.75, 0.625, 0.75, 0.375, 0.0, 0.625, 0.0, 0.625, 0.25, 0.375, 0.25, 0.375, 0.25, 0.625, 0.25, 0.625, 0.5, 0.375, 0.5, 0.375, 0.5, 0.625, 0.5, 0.625, 0.75, 0.375, 0.75, 0.375, 0.75, 0.625, 0.75, 0.625, 1.0, 0.375, 1.0, 0.125, 0.5, 0.375, 0.5, 0.375, 0.75, 0.125, 0.75, 0.625, 0.5, 0.875, 0.5, 0.875, 0.75, 0.625, 0.75, 0.375, 0.0, 0.625, 0.0, 0.625, 0.25, 0.375, 0.25, 0.375, 0.25, 0.625, 0.25, 0.625, 0.5, 0.375, 0.5, 0.375, 0.5, 0.625, 0.5, 0.625, 0.75, 0.375, 0.75, 0.375, 0.75, 0.625, 0.75, 0.625, 1.0, 0.375, 1.0, 0.125, 0.5, 0.375, 0.5, 0.375, 0.75, 0.125, 0.75, 0.625, 0.5, 0.875, 0.5, 0.875, 0.75, 0.625, 0.75])
me_cube_003.use_remesh_fix_poles = True
me_cube_003.use_remesh_preserve_attributes = False
me_cube_003.update()
me_cube_007 = bpy.data.meshes.new('Cube.007')
me_cube_007.from_pydata([(-1.5, -1.95, 0.17), (-1.5, -1.95, 1.17), (-1.5, -0.95, 0.17), (-1.5, -0.95, 1.17), (-0.5, -1.95, 0.17), (-0.5, -1.95, 1.17), (-0.5, -0.95, 0.17), (-0.5, -0.95, 1.17)], [], [(0, 1, 3, 2), (2, 3, 7, 6), (6, 7, 5, 4), (4, 5, 1, 0), (2, 6, 4, 0), (7, 3, 1, 5)])
_uv = me_cube_007.uv_layers.new(name='UVMap')
_uv.uv.foreach_set('vector', [0.375, 0.0, 0.625, 0.0, 0.625, 0.25, 0.375, 0.25, 0.375, 0.25, 0.625, 0.25, 0.625, 0.5, 0.375, 0.5, 0.375, 0.5, 0.625, 0.5, 0.625, 0.75, 0.375, 0.75, 0.375, 0.75, 0.625, 0.75, 0.625, 1.0, 0.375, 1.0, 0.125, 0.5, 0.375, 0.5, 0.375, 0.75, 0.125, 0.75, 0.625, 0.5, 0.875, 0.5, 0.875, 0.75, 0.625, 0.75])
me_cube_007.use_remesh_fix_poles = True
me_cube_007.use_remesh_preserve_attributes = False
me_cube_007.update()
me_cube_006 = bpy.data.meshes.new('Cube.006')
me_cube_006.from_pydata([(-0.5, -0.5, -0.5), (-0.5, -0.5, 0.5), (-0.5, 0.5, -0.5), (-0.5, 0.5, 0.5), (0.5, -0.5, -0.5), (0.5, -0.5, 0.5), (0.5, 0.5, -0.5), (0.5, 0.5, 0.5)], [], [(0, 1, 3, 2), (2, 3, 7, 6), (6, 7, 5, 4), (4, 5, 1, 0), (2, 6, 4, 0), (7, 3, 1, 5)])
_uv = me_cube_006.uv_layers.new(name='UVMap')
_uv.uv.foreach_set('vector', [0.375, 0.0, 0.625, 0.0, 0.625, 0.25, 0.375, 0.25, 0.375, 0.25, 0.625, 0.25, 0.625, 0.5, 0.375, 0.5, 0.375, 0.5, 0.625, 0.5, 0.625, 0.75, 0.375, 0.75, 0.375, 0.75, 0.625, 0.75, 0.625, 1.0, 0.375, 1.0, 0.125, 0.5, 0.375, 0.5, 0.375, 0.75, 0.125, 0.75, 0.625, 0.5, 0.875, 0.5, 0.875, 0.75, 0.625, 0.75])
me_cube_006.use_remesh_fix_poles = True
me_cube_006.use_remesh_preserve_attributes = False
me_cube_006.update()
me_cube_009 = bpy.data.meshes.new('Cube.009')
me_cube_009.from_pydata([(-0.5, -0.2, 0.0), (-0.5, -0.2, 2.0), (-0.5, 0.2, 0.0), (-0.5, 0.2, 2.0), (0.5, -0.2, 0.0), (0.5, -0.2, 2.0), (0.5, 0.2, 0.0), (0.5, 0.2, 2.0)], [], [(0, 1, 3, 2), (2, 3, 7, 6), (6, 7, 5, 4), (4, 5, 1, 0), (2, 6, 4, 0), (7, 3, 1, 5)])
_uv = me_cube_009.uv_layers.new(name='UVMap')
_uv.uv.foreach_set('vector', [0.375, 0.0, 0.625, 0.0, 0.625, 0.25, 0.375, 0.25, 0.375, 0.25, 0.625, 0.25, 0.625, 0.5, 0.375, 0.5, 0.375, 0.5, 0.625, 0.5, 0.625, 0.75, 0.375, 0.75, 0.375, 0.75, 0.625, 0.75, 0.625, 1.0, 0.375, 1.0, 0.125, 0.5, 0.375, 0.5, 0.375, 0.75, 0.125, 0.75, 0.625, 0.5, 0.875, 0.5, 0.875, 0.75, 0.625, 0.75])
me_cube_009.use_remesh_fix_poles = True
me_cube_009.use_remesh_preserve_attributes = False
me_cube_009.update()
me_cube_010 = bpy.data.meshes.new('Cube.010')
me_cube_010.from_pydata([(-0.5, -0.2, 0.0), (-0.5, -0.2, 2.0), (-0.5, 0.2, 0.0), (-0.5, 0.2, 2.0), (0.5, -0.2, 0.0), (0.5, -0.2, 2.0), (0.5, 0.2, 0.0), (0.5, 0.2, 2.0)], [], [(0, 1, 3, 2), (2, 3, 7, 6), (6, 7, 5, 4), (4, 5, 1, 0), (2, 6, 4, 0), (7, 3, 1, 5)])
_uv = me_cube_010.uv_layers.new(name='UVMap')
_uv.uv.foreach_set('vector', [0.375, 0.0, 0.625, 0.0, 0.625, 0.25, 0.375, 0.25, 0.375, 0.25, 0.625, 0.25, 0.625, 0.5, 0.375, 0.5, 0.375, 0.5, 0.625, 0.5, 0.625, 0.75, 0.375, 0.75, 0.375, 0.75, 0.625, 0.75, 0.625, 1.0, 0.375, 1.0, 0.125, 0.5, 0.375, 0.5, 0.375, 0.75, 0.125, 0.75, 0.625, 0.5, 0.875, 0.5, 0.875, 0.75, 0.625, 0.75])
me_cube_010.use_remesh_fix_poles = True
me_cube_010.use_remesh_preserve_attributes = False
me_cube_010.update()

# ---- objects
ob_main = bpy.data.objects.new('main', me_cube_002)
ob_projector_screen = bpy.data.objects.new('projector_screen', me_plane)
ob_projector_holder_top = bpy.data.objects.new('projector_holder_top', me_cylinder)
ob_projector_holder_bottom = bpy.data.objects.new('projector_holder_bottom', me_cylinder_001)
ob_entryway_bool = bpy.data.objects.new('entryway_bool', me_cube_003)
ob_chairs = bpy.data.objects.new('chairs', me_cube_007)
ob_chairs_001 = bpy.data.objects.new('chairs.001', me_cube_006)
ob_cube_003 = bpy.data.objects.new('Cube.003', me_cube_009)
ob_cube_004 = bpy.data.objects.new('Cube.004', me_cube_010)

# ---- transforms, parenting, visibility, modifiers, constraints
ob_main.location = (0.0, 0.0, 0.0)
ob_projector_screen.location = (0.0, 15.84, 0.6)
_m = ob_projector_screen.modifiers.new('Solidify', 'SOLIDIFY')
ob_projector_holder_top.location = (0.0, 15.84, 2.57)
ob_projector_holder_bottom.location = (0.0, 15.84, -1.336)
ob_entryway_bool.location = (0.0, 0.0, 0.01)
ob_chairs.location = (6.0, 11.0, -1.033)
_m = ob_chairs.modifiers.new('Array', 'ARRAY')
_m.count = 6
_m.use_constant_offset = True
_m.constant_offset_displace = (-2.0, 0.0, 0.0)
_m.use_relative_offset = False
ob_chairs_001.location = (6.0, 11.0, -1.033)
_m = ob_chairs_001.modifiers.new('Array', 'ARRAY')
_m.count = 7
_m.use_constant_offset = True
_m.constant_offset_displace = (-2.0, 0.0, 0.0)
_m.use_relative_offset = False
ob_cube_003.location = (-4.0, 1.5, 0.01)
ob_cube_003.rotation_euler = (0.0, -0.0, -1.571)
ob_cube_004.location = (-8.5, 4.9, 0.01)
ob_cube_004.rotation_euler = (0.0, -0.0, -3.142)

# ---- collection membership
col_collection.objects.link(ob_main)
col_collection.objects.link(ob_projector_screen)
col_collection.objects.link(ob_projector_holder_top)
col_collection.objects.link(ob_projector_holder_bottom)
col_bools.objects.link(ob_entryway_bool)
col_bools.objects.link(ob_chairs)
col_bools.objects.link(ob_chairs_001)
col_bools.objects.link(ob_cube_003)
col_bools.objects.link(ob_cube_004)

# ---- scene / render settings (as saved in the file)
scene.frame_start = 1; scene.frame_end = 250; scene.frame_set(1)
scene.render.engine = 'CYCLES'
scene.cycles.sampling_pattern = 'TABULATED_SOBOL'
scene.cycles.use_light_tree = False
scene.view_settings.view_transform = 'Filmic'
bpy.context.view_layer.update()

# ---- added for rendering (the .blend has no active camera and no usable light): camera, sun
cam_auto = bpy.data.cameras.new('AutoCamera')
cam_auto.lens = 50.0
cam_auto.sensor_width = 36.0
cam_auto.clip_end = 1000.0
ob_auto_camera = bpy.data.objects.new('AutoCamera', cam_auto)
scene.collection.objects.link(ob_auto_camera)
ob_auto_camera.location = (25.9399, -24.6279, 21.2519)
ob_auto_camera.rotation_euler = (1.09748, -7.21219e-08, 0.694738)
scene.camera = ob_auto_camera
light_auto_sun = bpy.data.lights.new('AutoSun', 'SUN')
light_auto_sun.energy = 3.0
light_auto_sun.angle = 0.0523599
ob_auto_sun = bpy.data.objects.new('AutoSun', light_auto_sun)
scene.collection.objects.link(ob_auto_sun)
ob_auto_sun.rotation_euler = (0.872665, 0.174533, 0.523599)
bpy.context.view_layer.update()
